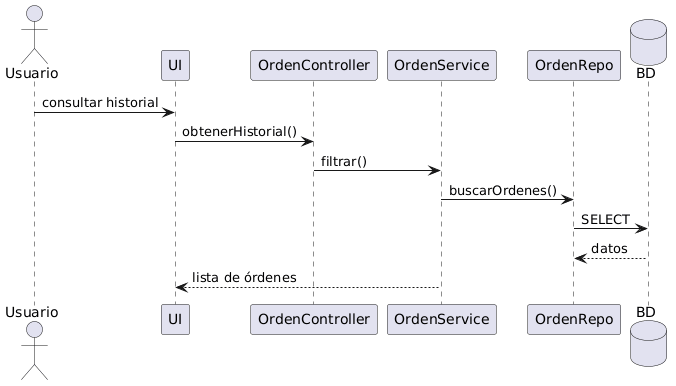

The diagram above was rendered by PlantUML. Its source (embedded in the PNG):
@startuml
actor Usuario
participant UI
participant OrdenController
participant OrdenService
participant OrdenRepo
database BD

Usuario -> UI: consultar historial
UI -> OrdenController: obtenerHistorial()

OrdenController -> OrdenService: filtrar()

OrdenService -> OrdenRepo: buscarOrdenes()
OrdenRepo -> BD: SELECT
BD --> OrdenRepo: datos

OrdenService --> UI: lista de órdenes
@enduml